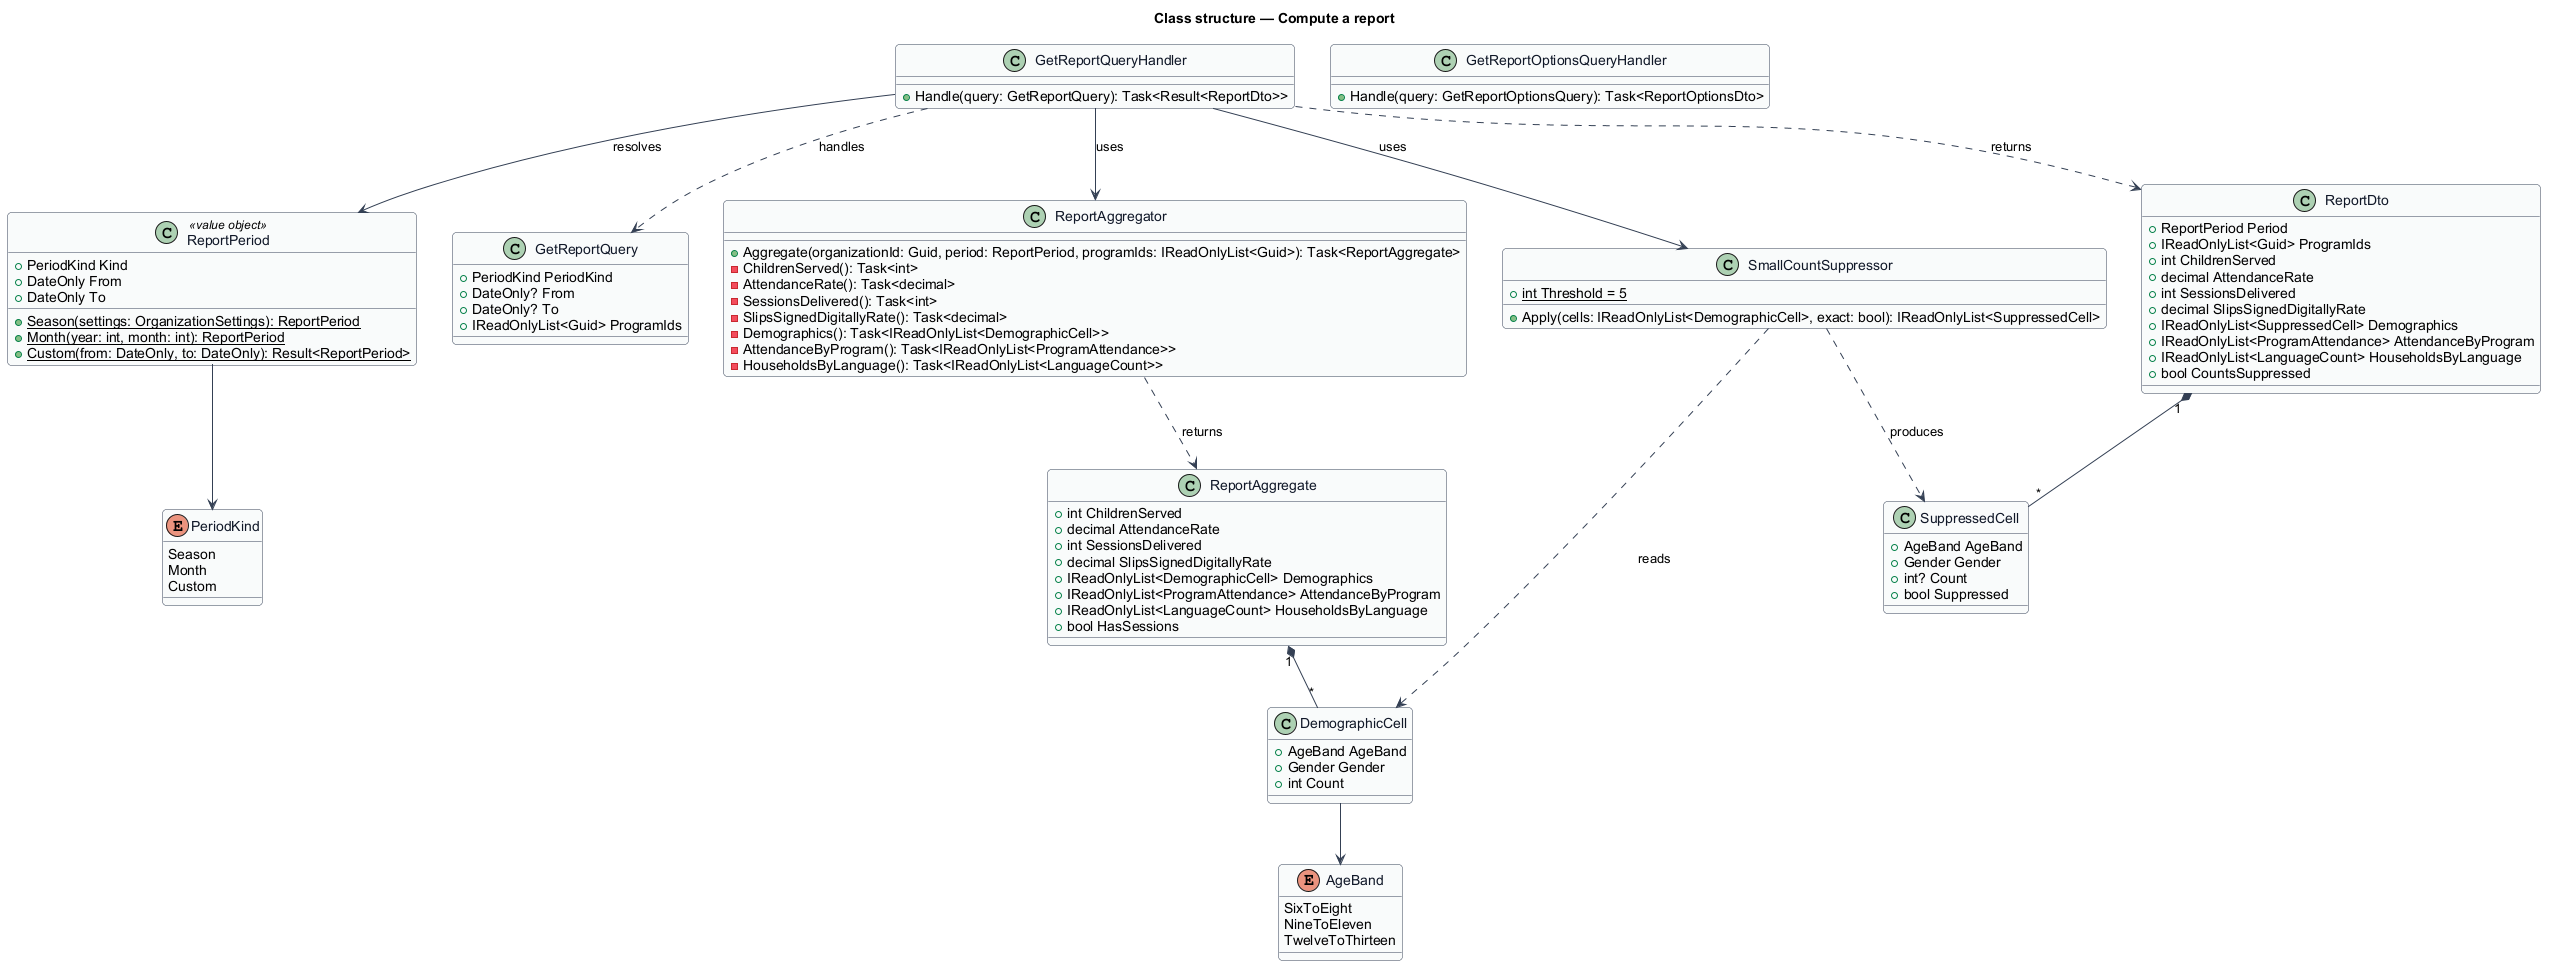

The diagram above was rendered by PlantUML. Its source (embedded in the PNG):
@startuml
' --- shared skin header ---
skinparam backgroundColor #FFFFFF
skinparam shadowing false
skinparam roundcorner 8
skinparam defaultFontName Arial
skinparam ArrowColor #344054
skinparam class {
  BorderColor #344054
  FontColor #101828
  BackgroundColor #F9FAFB
}
' --------------------------
title Class structure — Compute a report

enum PeriodKind {
  Season
  Month
  Custom
}

enum AgeBand {
  SixToEight
  NineToEleven
  TwelveToThirteen
}

class ReportPeriod <<value object>> {
  +PeriodKind Kind
  +DateOnly From
  +DateOnly To
  +{static} Season(settings: OrganizationSettings): ReportPeriod
  +{static} Month(year: int, month: int): ReportPeriod
  +{static} Custom(from: DateOnly, to: DateOnly): Result<ReportPeriod>
}

class GetReportQuery {
  +PeriodKind PeriodKind
  +DateOnly? From
  +DateOnly? To
  +IReadOnlyList<Guid> ProgramIds
}

class GetReportQueryHandler {
  +Handle(query: GetReportQuery): Task<Result<ReportDto>>
}

class GetReportOptionsQueryHandler {
  +Handle(query: GetReportOptionsQuery): Task<ReportOptionsDto>
}

class ReportAggregator {
  +Aggregate(organizationId: Guid, period: ReportPeriod, programIds: IReadOnlyList<Guid>): Task<ReportAggregate>
  -ChildrenServed(): Task<int>
  -AttendanceRate(): Task<decimal>
  -SessionsDelivered(): Task<int>
  -SlipsSignedDigitallyRate(): Task<decimal>
  -Demographics(): Task<IReadOnlyList<DemographicCell>>
  -AttendanceByProgram(): Task<IReadOnlyList<ProgramAttendance>>
  -HouseholdsByLanguage(): Task<IReadOnlyList<LanguageCount>>
}

class ReportAggregate {
  +int ChildrenServed
  +decimal AttendanceRate
  +int SessionsDelivered
  +decimal SlipsSignedDigitallyRate
  +IReadOnlyList<DemographicCell> Demographics
  +IReadOnlyList<ProgramAttendance> AttendanceByProgram
  +IReadOnlyList<LanguageCount> HouseholdsByLanguage
  +bool HasSessions
}

class DemographicCell {
  +AgeBand AgeBand
  +Gender Gender
  +int Count
}

class SuppressedCell {
  +AgeBand AgeBand
  +Gender Gender
  +int? Count
  +bool Suppressed
}

class SmallCountSuppressor {
  +{static} int Threshold = 5
  +Apply(cells: IReadOnlyList<DemographicCell>, exact: bool): IReadOnlyList<SuppressedCell>
}

class ReportDto {
  +ReportPeriod Period
  +IReadOnlyList<Guid> ProgramIds
  +int ChildrenServed
  +decimal AttendanceRate
  +int SessionsDelivered
  +decimal SlipsSignedDigitallyRate
  +IReadOnlyList<SuppressedCell> Demographics
  +IReadOnlyList<ProgramAttendance> AttendanceByProgram
  +IReadOnlyList<LanguageCount> HouseholdsByLanguage
  +bool CountsSuppressed
}

GetReportQueryHandler ..> GetReportQuery : handles
GetReportQueryHandler --> ReportPeriod : resolves
GetReportQueryHandler --> ReportAggregator : uses
GetReportQueryHandler --> SmallCountSuppressor : uses
GetReportQueryHandler ..> ReportDto : returns
ReportAggregator ..> ReportAggregate : returns
ReportAggregate "1" *-- "*" DemographicCell
ReportDto "1" *-- "*" SuppressedCell
SmallCountSuppressor ..> DemographicCell : reads
SmallCountSuppressor ..> SuppressedCell : produces
ReportPeriod --> PeriodKind
DemographicCell --> AgeBand
@enduml